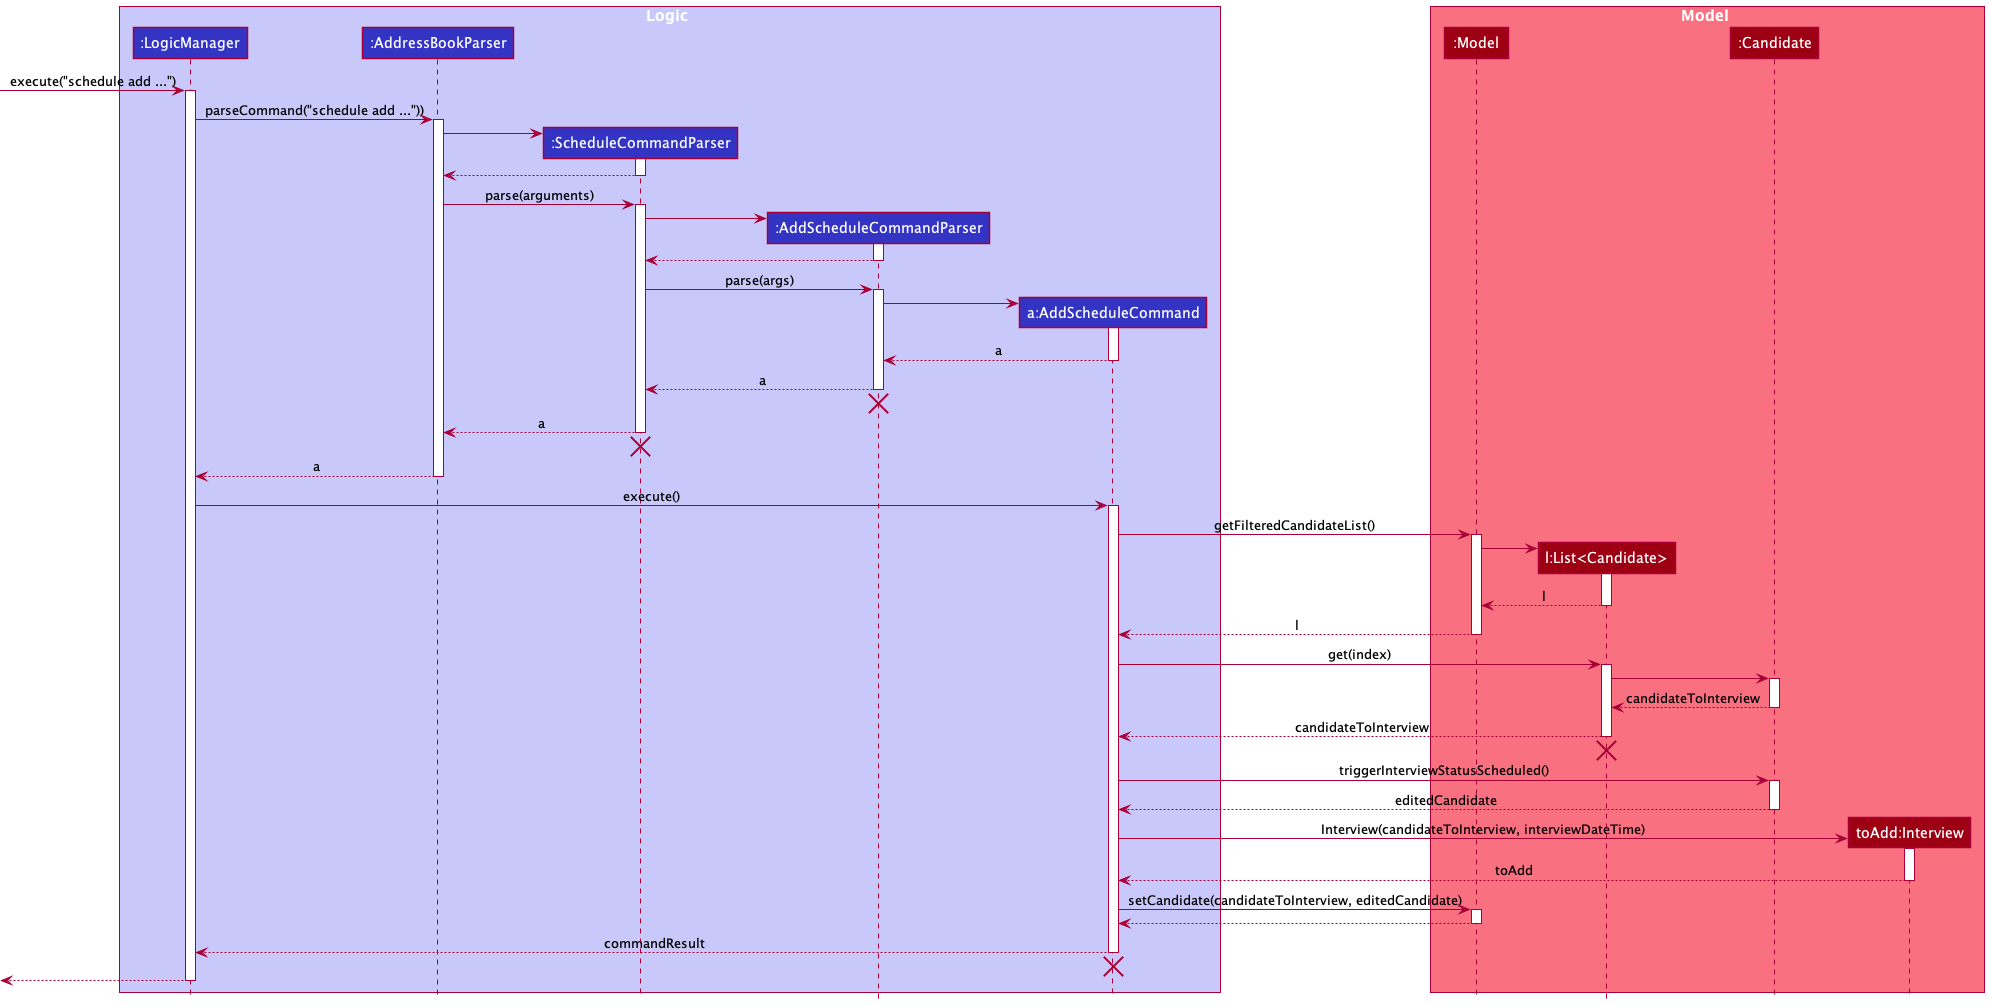

The diagram above was rendered by PlantUML. Its source (embedded in the PNG):
@startuml
'https://plantuml.com/class-diagram

!include style.puml

box Logic LOGIC_COLOR_T1
participant ":LogicManager" as LogicManager LOGIC_COLOR
participant ":AddressBookParser" as AddressBookParser LOGIC_COLOR
participant ":ScheduleCommandParser" as ScheduleCommandParser LOGIC_COLOR
participant ":AddScheduleCommandParser" as AddScheduleCommandParser LOGIC_COLOR
participant "a:AddScheduleCommand" as AddScheduleCommand LOGIC_COLOR
end box

box Model MODEL_COLOR_T1
participant ":Model" as Model MODEL_COLOR
participant "l:List<Candidate>" as lastShownCandidateList MODEL_COLOR
participant ":Candidate" as Candidate MODEL_COLOR
participant "toAdd:Interview" as Interview MODEL_COLOR
end box

[-> LogicManager : execute("schedule add ...")
activate LogicManager

LogicManager -> AddressBookParser : parseCommand("schedule add ..."))
activate AddressBookParser

create ScheduleCommandParser
AddressBookParser -> ScheduleCommandParser
activate ScheduleCommandParser

ScheduleCommandParser --> AddressBookParser
deactivate ScheduleCommandParser

AddressBookParser -> ScheduleCommandParser : parse(arguments)
activate ScheduleCommandParser

create AddScheduleCommandParser
ScheduleCommandParser -> AddScheduleCommandParser
activate AddScheduleCommandParser

AddScheduleCommandParser --> ScheduleCommandParser
deactivate AddScheduleCommandParser

ScheduleCommandParser -> AddScheduleCommandParser : parse(args)
activate AddScheduleCommandParser

create AddScheduleCommand
AddScheduleCommandParser -> AddScheduleCommand
activate AddScheduleCommand

AddScheduleCommand --> AddScheduleCommandParser : a
deactivate AddScheduleCommand

AddScheduleCommandParser --> ScheduleCommandParser : a
deactivate AddScheduleCommandParser

AddScheduleCommandParser -[hidden]-> AddressBookParser
destroy AddScheduleCommandParser

ScheduleCommandParser --> AddressBookParser : a
deactivate ScheduleCommandParser

ScheduleCommandParser -[hidden]-> AddressBookParser
destroy ScheduleCommandParser

AddressBookParser --> LogicManager : a
deactivate AddressBookParser

LogicManager -> AddScheduleCommand : execute()
activate AddScheduleCommand

AddScheduleCommand -> Model : getFilteredCandidateList()
activate Model

create lastShownCandidateList
Model -> lastShownCandidateList
activate lastShownCandidateList

lastShownCandidateList --> Model : l
deactivate lastShownCandidateList

Model --> AddScheduleCommand : l
deactivate Model

AddScheduleCommand -> lastShownCandidateList : get(index)
activate lastShownCandidateList

lastShownCandidateList -> Candidate
activate Candidate

Candidate --> lastShownCandidateList : candidateToInterview
deactivate Candidate

lastShownCandidateList --> AddScheduleCommand : candidateToInterview
deactivate lastShownCandidateList

lastShownCandidateList -[hidden]-> AddScheduleCommand
destroy lastShownCandidateList

AddScheduleCommand -> Candidate : triggerInterviewStatusScheduled()
activate Candidate

Candidate --> AddScheduleCommand : editedCandidate
deactivate Candidate

create Interview
AddScheduleCommand -> Interview : Interview(candidateToInterview, interviewDateTime)
activate Interview

Interview --> AddScheduleCommand : toAdd
deactivate Interview
AddScheduleCommand -> Model : setCandidate(candidateToInterview, editedCandidate)
activate Model

Model --> AddScheduleCommand
deactivate Model

AddScheduleCommand --> LogicManager : commandResult
deactivate AddScheduleCommand

AddScheduleCommand -[hidden]-> LogicManager
destroy AddScheduleCommand

[<--LogicManager
deactivate LogicManager
@enduml